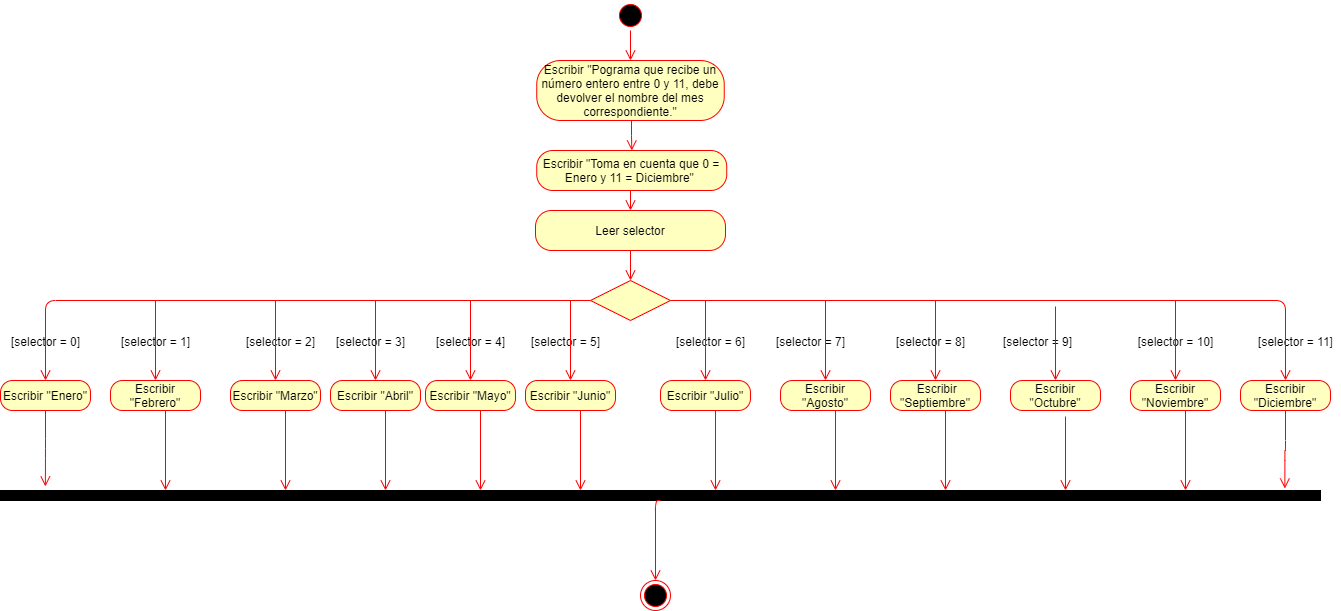

The diagram above was exported from draw.io. Its source (the exported page's mxGraphModel, read from the mxfile embedded in the PNG):
<mxGraphModel dx="1689" dy="1602" grid="1" gridSize="10" guides="1" tooltips="1" connect="1" arrows="1" fold="1" page="1" pageScale="1" pageWidth="827" pageHeight="1169" math="0" shadow="0">
  <root>
    <mxCell id="0" />
    <mxCell id="1" parent="0" />
    <mxCell id="DH1kiQxUDmMr4Rt9AfWI-84" value="" style="ellipse;html=1;shape=startState;fillColor=#000000;strokeColor=#ff0000;" vertex="1" parent="1">
      <mxGeometry x="445" y="-100" width="30" height="30" as="geometry" />
    </mxCell>
    <mxCell id="DH1kiQxUDmMr4Rt9AfWI-153" value="" style="rhombus;whiteSpace=wrap;html=1;fillColor=#ffffc0;strokeColor=#ff0000;" vertex="1" parent="1">
      <mxGeometry x="420" y="180" width="80" height="40" as="geometry" />
    </mxCell>
    <mxCell id="DH1kiQxUDmMr4Rt9AfWI-203" value="Escribir &quot;Pograma que recibe un número entero entre 0 y 11, debe devolver el nombre del mes correspondiente.&quot;" style="rounded=1;whiteSpace=wrap;html=1;arcSize=40;fontColor=#000000;fillColor=#ffffc0;strokeColor=#ff0000;" vertex="1" parent="1">
      <mxGeometry x="366.25" y="-40" width="187.5" height="60" as="geometry" />
    </mxCell>
    <mxCell id="DH1kiQxUDmMr4Rt9AfWI-208" value="" style="edgeStyle=orthogonalEdgeStyle;html=1;align=left;verticalAlign=top;endArrow=open;endSize=8;strokeColor=#ff0000;exitX=0.5;exitY=1;exitDx=0;exitDy=0;" edge="1" parent="1" source="DH1kiQxUDmMr4Rt9AfWI-84">
      <mxGeometry x="-1" relative="1" as="geometry">
        <mxPoint x="460" y="-40" as="targetPoint" />
        <mxPoint x="470" y="10" as="sourcePoint" />
      </mxGeometry>
    </mxCell>
    <mxCell id="DH1kiQxUDmMr4Rt9AfWI-219" value="Escribir &quot;Toma en cuenta que 0 = Enero y 11 = Diciembre&quot;&amp;nbsp;" style="rounded=1;whiteSpace=wrap;html=1;arcSize=40;fontColor=#000000;fillColor=#ffffc0;strokeColor=#ff0000;" vertex="1" parent="1">
      <mxGeometry x="366.25" y="50" width="190" height="40" as="geometry" />
    </mxCell>
    <mxCell id="DH1kiQxUDmMr4Rt9AfWI-221" value="Leer selector" style="rounded=1;whiteSpace=wrap;html=1;arcSize=40;fontColor=#000000;fillColor=#ffffc0;strokeColor=#ff0000;" vertex="1" parent="1">
      <mxGeometry x="365" y="110" width="190" height="40" as="geometry" />
    </mxCell>
    <mxCell id="DH1kiQxUDmMr4Rt9AfWI-222" value="Escribir &quot;Enero&quot;" style="rounded=1;whiteSpace=wrap;html=1;arcSize=40;fontColor=#000000;fillColor=#ffffc0;strokeColor=#ff0000;" vertex="1" parent="1">
      <mxGeometry x="-170" y="280" width="90" height="30" as="geometry" />
    </mxCell>
    <mxCell id="DH1kiQxUDmMr4Rt9AfWI-223" value="Escribir &quot;Febrero&quot;" style="rounded=1;whiteSpace=wrap;html=1;arcSize=40;fontColor=#000000;fillColor=#ffffc0;strokeColor=#ff0000;" vertex="1" parent="1">
      <mxGeometry x="-60" y="280" width="90" height="30" as="geometry" />
    </mxCell>
    <mxCell id="DH1kiQxUDmMr4Rt9AfWI-224" value="Escribir &quot;Marzo&quot;" style="rounded=1;whiteSpace=wrap;html=1;arcSize=40;fontColor=#000000;fillColor=#ffffc0;strokeColor=#ff0000;" vertex="1" parent="1">
      <mxGeometry x="60" y="280" width="90" height="30" as="geometry" />
    </mxCell>
    <mxCell id="DH1kiQxUDmMr4Rt9AfWI-225" value="Escribir &quot;Abril&quot;" style="rounded=1;whiteSpace=wrap;html=1;arcSize=40;fontColor=#000000;fillColor=#ffffc0;strokeColor=#ff0000;" vertex="1" parent="1">
      <mxGeometry x="160" y="280" width="90" height="30" as="geometry" />
    </mxCell>
    <mxCell id="DH1kiQxUDmMr4Rt9AfWI-226" value="Escribir &quot;Mayo&quot;" style="rounded=1;whiteSpace=wrap;html=1;arcSize=40;fontColor=#000000;fillColor=#ffffc0;strokeColor=#ff0000;" vertex="1" parent="1">
      <mxGeometry x="255" y="280" width="90" height="30" as="geometry" />
    </mxCell>
    <mxCell id="DH1kiQxUDmMr4Rt9AfWI-227" value="Escribir &quot;Junio&quot;" style="rounded=1;whiteSpace=wrap;html=1;arcSize=40;fontColor=#000000;fillColor=#ffffc0;strokeColor=#ff0000;" vertex="1" parent="1">
      <mxGeometry x="355" y="280" width="90" height="30" as="geometry" />
    </mxCell>
    <mxCell id="DH1kiQxUDmMr4Rt9AfWI-228" value="Escribir &quot;Julio&quot;" style="rounded=1;whiteSpace=wrap;html=1;arcSize=40;fontColor=#000000;fillColor=#ffffc0;strokeColor=#ff0000;" vertex="1" parent="1">
      <mxGeometry x="490" y="280" width="90" height="30" as="geometry" />
    </mxCell>
    <mxCell id="DH1kiQxUDmMr4Rt9AfWI-230" value="Escribir &quot;Agosto&quot;" style="rounded=1;whiteSpace=wrap;html=1;arcSize=40;fontColor=#000000;fillColor=#ffffc0;strokeColor=#ff0000;" vertex="1" parent="1">
      <mxGeometry x="610" y="280" width="90" height="30" as="geometry" />
    </mxCell>
    <mxCell id="DH1kiQxUDmMr4Rt9AfWI-231" value="&amp;nbsp;Escribir &quot;Septiembre&quot;" style="rounded=1;whiteSpace=wrap;html=1;arcSize=40;fontColor=#000000;fillColor=#ffffc0;strokeColor=#ff0000;" vertex="1" parent="1">
      <mxGeometry x="720" y="280" width="90" height="30" as="geometry" />
    </mxCell>
    <mxCell id="DH1kiQxUDmMr4Rt9AfWI-232" value="Escribir &quot;Octubre&quot;" style="rounded=1;whiteSpace=wrap;html=1;arcSize=40;fontColor=#000000;fillColor=#ffffc0;strokeColor=#ff0000;" vertex="1" parent="1">
      <mxGeometry x="840" y="280" width="90" height="30" as="geometry" />
    </mxCell>
    <mxCell id="DH1kiQxUDmMr4Rt9AfWI-233" value="Escribir &quot;Noviembre&quot;" style="rounded=1;whiteSpace=wrap;html=1;arcSize=40;fontColor=#000000;fillColor=#ffffc0;strokeColor=#ff0000;" vertex="1" parent="1">
      <mxGeometry x="960" y="280" width="90" height="30" as="geometry" />
    </mxCell>
    <mxCell id="DH1kiQxUDmMr4Rt9AfWI-234" value="Escribir &quot;Diciembre&quot;" style="rounded=1;whiteSpace=wrap;html=1;arcSize=40;fontColor=#000000;fillColor=#ffffc0;strokeColor=#ff0000;" vertex="1" parent="1">
      <mxGeometry x="1070" y="280" width="90" height="30" as="geometry" />
    </mxCell>
    <mxCell id="DH1kiQxUDmMr4Rt9AfWI-236" value="" style="rounded=0;whiteSpace=wrap;html=1;fontSize=29;fillColor=#000000;" vertex="1" parent="1">
      <mxGeometry x="-170" y="390" width="1320" height="10" as="geometry" />
    </mxCell>
    <mxCell id="DH1kiQxUDmMr4Rt9AfWI-238" value="&lt;font style=&quot;font-size: 12px&quot;&gt;[selector = 0]&lt;/font&gt;" style="text;html=1;align=center;verticalAlign=middle;resizable=0;points=[];autosize=1;fontSize=29;" vertex="1" parent="1">
      <mxGeometry x="-165" y="210" width="80" height="50" as="geometry" />
    </mxCell>
    <mxCell id="DH1kiQxUDmMr4Rt9AfWI-239" value="&lt;font style=&quot;font-size: 12px&quot;&gt;[selector = 1]&lt;/font&gt;" style="text;html=1;align=center;verticalAlign=middle;resizable=0;points=[];autosize=1;fontSize=29;" vertex="1" parent="1">
      <mxGeometry x="-55" y="210" width="80" height="50" as="geometry" />
    </mxCell>
    <mxCell id="DH1kiQxUDmMr4Rt9AfWI-240" value="&lt;font style=&quot;font-size: 12px&quot;&gt;[selector = 2]&lt;/font&gt;" style="text;html=1;align=center;verticalAlign=middle;resizable=0;points=[];autosize=1;fontSize=29;" vertex="1" parent="1">
      <mxGeometry x="70" y="210" width="80" height="50" as="geometry" />
    </mxCell>
    <mxCell id="DH1kiQxUDmMr4Rt9AfWI-241" value="&lt;font style=&quot;font-size: 12px&quot;&gt;[selector = 3]&lt;/font&gt;" style="text;html=1;align=center;verticalAlign=middle;resizable=0;points=[];autosize=1;fontSize=29;" vertex="1" parent="1">
      <mxGeometry x="160" y="210" width="80" height="50" as="geometry" />
    </mxCell>
    <mxCell id="DH1kiQxUDmMr4Rt9AfWI-242" value="&lt;font style=&quot;font-size: 12px&quot;&gt;[selector = 4]&lt;/font&gt;" style="text;html=1;align=center;verticalAlign=middle;resizable=0;points=[];autosize=1;fontSize=29;" vertex="1" parent="1">
      <mxGeometry x="260" y="210" width="80" height="50" as="geometry" />
    </mxCell>
    <mxCell id="DH1kiQxUDmMr4Rt9AfWI-243" value="&lt;font style=&quot;font-size: 12px&quot;&gt;[selector = 5]&lt;/font&gt;" style="text;html=1;align=center;verticalAlign=middle;resizable=0;points=[];autosize=1;fontSize=29;" vertex="1" parent="1">
      <mxGeometry x="355" y="210" width="80" height="50" as="geometry" />
    </mxCell>
    <mxCell id="DH1kiQxUDmMr4Rt9AfWI-244" value="&lt;font style=&quot;font-size: 12px&quot;&gt;[selector = 6]&lt;/font&gt;" style="text;html=1;align=center;verticalAlign=middle;resizable=0;points=[];autosize=1;fontSize=29;" vertex="1" parent="1">
      <mxGeometry x="500" y="210" width="80" height="50" as="geometry" />
    </mxCell>
    <mxCell id="DH1kiQxUDmMr4Rt9AfWI-245" value="&lt;font style=&quot;font-size: 12px&quot;&gt;[selector = 7]&lt;/font&gt;" style="text;html=1;align=center;verticalAlign=middle;resizable=0;points=[];autosize=1;fontSize=29;" vertex="1" parent="1">
      <mxGeometry x="600" y="210" width="80" height="50" as="geometry" />
    </mxCell>
    <mxCell id="DH1kiQxUDmMr4Rt9AfWI-246" value="&lt;font style=&quot;font-size: 12px&quot;&gt;[selector = 8]&lt;/font&gt;" style="text;html=1;align=center;verticalAlign=middle;resizable=0;points=[];autosize=1;fontSize=29;" vertex="1" parent="1">
      <mxGeometry x="720" y="210" width="80" height="50" as="geometry" />
    </mxCell>
    <mxCell id="DH1kiQxUDmMr4Rt9AfWI-247" value="&lt;font style=&quot;font-size: 12px&quot;&gt;[selector = 9]&lt;/font&gt;" style="text;html=1;align=center;verticalAlign=middle;resizable=0;points=[];autosize=1;fontSize=29;" vertex="1" parent="1">
      <mxGeometry x="827" y="210" width="80" height="50" as="geometry" />
    </mxCell>
    <mxCell id="DH1kiQxUDmMr4Rt9AfWI-248" value="&lt;font style=&quot;font-size: 12px&quot;&gt;[selector = 10]&lt;/font&gt;" style="text;html=1;align=center;verticalAlign=middle;resizable=0;points=[];autosize=1;fontSize=29;" vertex="1" parent="1">
      <mxGeometry x="960" y="210" width="90" height="50" as="geometry" />
    </mxCell>
    <mxCell id="DH1kiQxUDmMr4Rt9AfWI-249" value="&lt;font style=&quot;font-size: 12px&quot;&gt;[selector = 11]&lt;/font&gt;" style="text;html=1;align=center;verticalAlign=middle;resizable=0;points=[];autosize=1;fontSize=29;" vertex="1" parent="1">
      <mxGeometry x="1080" y="210" width="90" height="50" as="geometry" />
    </mxCell>
    <mxCell id="DH1kiQxUDmMr4Rt9AfWI-250" value="" style="edgeStyle=orthogonalEdgeStyle;html=1;align=left;verticalAlign=top;endArrow=open;endSize=8;strokeColor=#ff0000;entryX=0.5;entryY=0;entryDx=0;entryDy=0;" edge="1" parent="1" target="DH1kiQxUDmMr4Rt9AfWI-219">
      <mxGeometry x="-1" relative="1" as="geometry">
        <mxPoint x="470" y="-30" as="targetPoint" />
        <mxPoint x="461" y="20" as="sourcePoint" />
      </mxGeometry>
    </mxCell>
    <mxCell id="DH1kiQxUDmMr4Rt9AfWI-251" value="" style="edgeStyle=orthogonalEdgeStyle;html=1;align=left;verticalAlign=top;endArrow=open;endSize=8;strokeColor=#ff0000;entryX=0.5;entryY=0;entryDx=0;entryDy=0;" edge="1" parent="1" target="DH1kiQxUDmMr4Rt9AfWI-221">
      <mxGeometry x="-1" relative="1" as="geometry">
        <mxPoint x="471.25" y="60" as="targetPoint" />
        <mxPoint x="460" y="90" as="sourcePoint" />
      </mxGeometry>
    </mxCell>
    <mxCell id="DH1kiQxUDmMr4Rt9AfWI-252" value="" style="edgeStyle=orthogonalEdgeStyle;html=1;align=left;verticalAlign=top;endArrow=open;endSize=8;strokeColor=#ff0000;entryX=0.5;entryY=0;entryDx=0;entryDy=0;" edge="1" parent="1" target="DH1kiQxUDmMr4Rt9AfWI-153">
      <mxGeometry x="-1" relative="1" as="geometry">
        <mxPoint x="470" y="120" as="targetPoint" />
        <mxPoint x="460" y="150" as="sourcePoint" />
      </mxGeometry>
    </mxCell>
    <mxCell id="DH1kiQxUDmMr4Rt9AfWI-255" value="" style="edgeStyle=orthogonalEdgeStyle;html=1;align=left;verticalAlign=top;endArrow=open;endSize=8;strokeColor=#ff0000;entryX=0.5;entryY=0;entryDx=0;entryDy=0;exitX=0;exitY=0.5;exitDx=0;exitDy=0;" edge="1" parent="1" source="DH1kiQxUDmMr4Rt9AfWI-153" target="DH1kiQxUDmMr4Rt9AfWI-222">
      <mxGeometry x="-1" relative="1" as="geometry">
        <mxPoint x="470" y="190" as="targetPoint" />
        <mxPoint x="470" y="160" as="sourcePoint" />
        <Array as="points">
          <mxPoint x="-125" y="200" />
        </Array>
      </mxGeometry>
    </mxCell>
    <mxCell id="DH1kiQxUDmMr4Rt9AfWI-260" value="" style="edgeStyle=orthogonalEdgeStyle;html=1;align=left;verticalAlign=top;endArrow=open;endSize=8;strokeColor=#ff0000;exitX=1;exitY=0.5;exitDx=0;exitDy=0;" edge="1" parent="1" source="DH1kiQxUDmMr4Rt9AfWI-153" target="DH1kiQxUDmMr4Rt9AfWI-234">
      <mxGeometry x="-1" relative="1" as="geometry">
        <mxPoint x="470" y="190" as="targetPoint" />
        <mxPoint x="470" y="160" as="sourcePoint" />
      </mxGeometry>
    </mxCell>
    <mxCell id="DH1kiQxUDmMr4Rt9AfWI-262" value="" style="edgeStyle=orthogonalEdgeStyle;html=1;align=left;verticalAlign=top;endArrow=open;endSize=8;strokeColor=#ff0000;entryX=0.5;entryY=0;entryDx=0;entryDy=0;" edge="1" parent="1" target="DH1kiQxUDmMr4Rt9AfWI-233">
      <mxGeometry x="-1" relative="1" as="geometry">
        <mxPoint x="470" y="190" as="targetPoint" />
        <mxPoint x="1005" y="200" as="sourcePoint" />
      </mxGeometry>
    </mxCell>
    <mxCell id="DH1kiQxUDmMr4Rt9AfWI-263" value="" style="edgeStyle=orthogonalEdgeStyle;html=1;align=left;verticalAlign=top;endArrow=open;endSize=8;strokeColor=#ff0000;entryX=0.5;entryY=0;entryDx=0;entryDy=0;exitX=0.725;exitY=-0.08;exitDx=0;exitDy=0;exitPerimeter=0;" edge="1" parent="1" source="DH1kiQxUDmMr4Rt9AfWI-247" target="DH1kiQxUDmMr4Rt9AfWI-232">
      <mxGeometry x="-1" relative="1" as="geometry">
        <mxPoint x="1015" y="290" as="targetPoint" />
        <mxPoint x="1015" y="210" as="sourcePoint" />
      </mxGeometry>
    </mxCell>
    <mxCell id="DH1kiQxUDmMr4Rt9AfWI-264" value="" style="edgeStyle=orthogonalEdgeStyle;html=1;align=left;verticalAlign=top;endArrow=open;endSize=8;strokeColor=#ff0000;" edge="1" parent="1" target="DH1kiQxUDmMr4Rt9AfWI-231">
      <mxGeometry x="-1" relative="1" as="geometry">
        <mxPoint x="895" y="290" as="targetPoint" />
        <mxPoint x="765" y="200" as="sourcePoint" />
      </mxGeometry>
    </mxCell>
    <mxCell id="DH1kiQxUDmMr4Rt9AfWI-265" value="" style="edgeStyle=orthogonalEdgeStyle;html=1;align=left;verticalAlign=top;endArrow=open;endSize=8;strokeColor=#ff0000;entryX=0.5;entryY=0;entryDx=0;entryDy=0;" edge="1" parent="1" target="DH1kiQxUDmMr4Rt9AfWI-230">
      <mxGeometry x="-1" relative="1" as="geometry">
        <mxPoint x="775" y="290" as="targetPoint" />
        <mxPoint x="655" y="200" as="sourcePoint" />
      </mxGeometry>
    </mxCell>
    <mxCell id="DH1kiQxUDmMr4Rt9AfWI-266" value="" style="edgeStyle=orthogonalEdgeStyle;html=1;align=left;verticalAlign=top;endArrow=open;endSize=8;strokeColor=#ff0000;" edge="1" parent="1" target="DH1kiQxUDmMr4Rt9AfWI-228">
      <mxGeometry x="-1" relative="1" as="geometry">
        <mxPoint x="665" y="290" as="targetPoint" />
        <mxPoint x="535" y="200" as="sourcePoint" />
      </mxGeometry>
    </mxCell>
    <mxCell id="DH1kiQxUDmMr4Rt9AfWI-268" value="" style="edgeStyle=orthogonalEdgeStyle;html=1;align=left;verticalAlign=top;endArrow=open;endSize=8;strokeColor=#ff0000;entryX=0.5;entryY=0;entryDx=0;entryDy=0;" edge="1" parent="1" target="DH1kiQxUDmMr4Rt9AfWI-227">
      <mxGeometry x="-1" relative="1" as="geometry">
        <mxPoint x="545" y="290" as="targetPoint" />
        <mxPoint x="400" y="200" as="sourcePoint" />
      </mxGeometry>
    </mxCell>
    <mxCell id="DH1kiQxUDmMr4Rt9AfWI-269" value="" style="edgeStyle=orthogonalEdgeStyle;html=1;align=left;verticalAlign=top;endArrow=open;endSize=8;strokeColor=#ff0000;entryX=0.5;entryY=0;entryDx=0;entryDy=0;" edge="1" parent="1" target="DH1kiQxUDmMr4Rt9AfWI-226">
      <mxGeometry x="-1" relative="1" as="geometry">
        <mxPoint x="410" y="290" as="targetPoint" />
        <mxPoint x="300" y="200" as="sourcePoint" />
      </mxGeometry>
    </mxCell>
    <mxCell id="DH1kiQxUDmMr4Rt9AfWI-270" value="" style="edgeStyle=orthogonalEdgeStyle;html=1;align=left;verticalAlign=top;endArrow=open;endSize=8;strokeColor=#ff0000;entryX=0.5;entryY=0;entryDx=0;entryDy=0;" edge="1" parent="1" target="DH1kiQxUDmMr4Rt9AfWI-225">
      <mxGeometry x="-1" relative="1" as="geometry">
        <mxPoint x="310" y="290" as="targetPoint" />
        <mxPoint x="205" y="200" as="sourcePoint" />
      </mxGeometry>
    </mxCell>
    <mxCell id="DH1kiQxUDmMr4Rt9AfWI-271" value="" style="edgeStyle=orthogonalEdgeStyle;html=1;align=left;verticalAlign=top;endArrow=open;endSize=8;strokeColor=#ff0000;entryX=0.5;entryY=0;entryDx=0;entryDy=0;" edge="1" parent="1" target="DH1kiQxUDmMr4Rt9AfWI-224">
      <mxGeometry x="-1" relative="1" as="geometry">
        <mxPoint x="215" y="290" as="targetPoint" />
        <mxPoint x="105" y="200" as="sourcePoint" />
      </mxGeometry>
    </mxCell>
    <mxCell id="DH1kiQxUDmMr4Rt9AfWI-272" value="" style="edgeStyle=orthogonalEdgeStyle;html=1;align=left;verticalAlign=top;endArrow=open;endSize=8;strokeColor=#ff0000;entryX=0.5;entryY=0;entryDx=0;entryDy=0;" edge="1" parent="1" target="DH1kiQxUDmMr4Rt9AfWI-223">
      <mxGeometry x="-1" relative="1" as="geometry">
        <mxPoint x="115" y="290" as="targetPoint" />
        <mxPoint x="-15" y="200" as="sourcePoint" />
      </mxGeometry>
    </mxCell>
    <mxCell id="DH1kiQxUDmMr4Rt9AfWI-287" value="" style="edgeStyle=orthogonalEdgeStyle;html=1;align=left;verticalAlign=top;endArrow=open;endSize=8;strokeColor=#ff0000;entryX=0.5;entryY=0;entryDx=0;entryDy=0;" edge="1" parent="1">
      <mxGeometry x="-1" relative="1" as="geometry">
        <mxPoint x="1015" y="390" as="targetPoint" />
        <mxPoint x="1015" y="310" as="sourcePoint" />
      </mxGeometry>
    </mxCell>
    <mxCell id="DH1kiQxUDmMr4Rt9AfWI-288" value="" style="edgeStyle=orthogonalEdgeStyle;html=1;align=left;verticalAlign=top;endArrow=open;endSize=8;strokeColor=#ff0000;entryX=0.5;entryY=0;entryDx=0;entryDy=0;exitX=0.725;exitY=-0.08;exitDx=0;exitDy=0;exitPerimeter=0;" edge="1" parent="1">
      <mxGeometry x="-1" relative="1" as="geometry">
        <mxPoint x="895" y="390" as="targetPoint" />
        <mxPoint x="895" y="316" as="sourcePoint" />
      </mxGeometry>
    </mxCell>
    <mxCell id="DH1kiQxUDmMr4Rt9AfWI-289" value="" style="edgeStyle=orthogonalEdgeStyle;html=1;align=left;verticalAlign=top;endArrow=open;endSize=8;strokeColor=#ff0000;" edge="1" parent="1">
      <mxGeometry x="-1" relative="1" as="geometry">
        <mxPoint x="775" y="390" as="targetPoint" />
        <mxPoint x="775" y="310" as="sourcePoint" />
      </mxGeometry>
    </mxCell>
    <mxCell id="DH1kiQxUDmMr4Rt9AfWI-290" value="" style="edgeStyle=orthogonalEdgeStyle;html=1;align=left;verticalAlign=top;endArrow=open;endSize=8;strokeColor=#ff0000;entryX=0.5;entryY=0;entryDx=0;entryDy=0;" edge="1" parent="1">
      <mxGeometry x="-1" relative="1" as="geometry">
        <mxPoint x="665" y="390" as="targetPoint" />
        <mxPoint x="665" y="310" as="sourcePoint" />
      </mxGeometry>
    </mxCell>
    <mxCell id="DH1kiQxUDmMr4Rt9AfWI-291" value="" style="edgeStyle=orthogonalEdgeStyle;html=1;align=left;verticalAlign=top;endArrow=open;endSize=8;strokeColor=#ff0000;" edge="1" parent="1">
      <mxGeometry x="-1" relative="1" as="geometry">
        <mxPoint x="545" y="390" as="targetPoint" />
        <mxPoint x="545" y="310" as="sourcePoint" />
      </mxGeometry>
    </mxCell>
    <mxCell id="DH1kiQxUDmMr4Rt9AfWI-292" value="" style="edgeStyle=orthogonalEdgeStyle;html=1;align=left;verticalAlign=top;endArrow=open;endSize=8;strokeColor=#ff0000;entryX=0.5;entryY=0;entryDx=0;entryDy=0;" edge="1" parent="1">
      <mxGeometry x="-1" relative="1" as="geometry">
        <mxPoint x="410" y="390" as="targetPoint" />
        <mxPoint x="410" y="310" as="sourcePoint" />
      </mxGeometry>
    </mxCell>
    <mxCell id="DH1kiQxUDmMr4Rt9AfWI-293" value="" style="edgeStyle=orthogonalEdgeStyle;html=1;align=left;verticalAlign=top;endArrow=open;endSize=8;strokeColor=#ff0000;entryX=0.5;entryY=0;entryDx=0;entryDy=0;" edge="1" parent="1">
      <mxGeometry x="-1" relative="1" as="geometry">
        <mxPoint x="310" y="390" as="targetPoint" />
        <mxPoint x="310" y="310" as="sourcePoint" />
      </mxGeometry>
    </mxCell>
    <mxCell id="DH1kiQxUDmMr4Rt9AfWI-294" value="" style="edgeStyle=orthogonalEdgeStyle;html=1;align=left;verticalAlign=top;endArrow=open;endSize=8;strokeColor=#ff0000;entryX=0.5;entryY=0;entryDx=0;entryDy=0;" edge="1" parent="1">
      <mxGeometry x="-1" relative="1" as="geometry">
        <mxPoint x="215" y="390" as="targetPoint" />
        <mxPoint x="215" y="310" as="sourcePoint" />
      </mxGeometry>
    </mxCell>
    <mxCell id="DH1kiQxUDmMr4Rt9AfWI-295" value="" style="edgeStyle=orthogonalEdgeStyle;html=1;align=left;verticalAlign=top;endArrow=open;endSize=8;strokeColor=#ff0000;entryX=0.5;entryY=0;entryDx=0;entryDy=0;" edge="1" parent="1">
      <mxGeometry x="-1" relative="1" as="geometry">
        <mxPoint x="115" y="390" as="targetPoint" />
        <mxPoint x="115" y="310" as="sourcePoint" />
      </mxGeometry>
    </mxCell>
    <mxCell id="DH1kiQxUDmMr4Rt9AfWI-296" value="" style="edgeStyle=orthogonalEdgeStyle;html=1;align=left;verticalAlign=top;endArrow=open;endSize=8;strokeColor=#ff0000;entryX=0.5;entryY=0;entryDx=0;entryDy=0;" edge="1" parent="1">
      <mxGeometry x="-1" relative="1" as="geometry">
        <mxPoint x="-5" y="390" as="targetPoint" />
        <mxPoint x="-5" y="310" as="sourcePoint" />
      </mxGeometry>
    </mxCell>
    <mxCell id="DH1kiQxUDmMr4Rt9AfWI-298" value="" style="edgeStyle=orthogonalEdgeStyle;html=1;align=left;verticalAlign=top;endArrow=open;endSize=8;strokeColor=#ff0000;entryX=0.034;entryY=-0.4;entryDx=0;entryDy=0;exitX=0.5;exitY=1;exitDx=0;exitDy=0;entryPerimeter=0;" edge="1" parent="1" source="DH1kiQxUDmMr4Rt9AfWI-222" target="DH1kiQxUDmMr4Rt9AfWI-236">
      <mxGeometry x="-1" relative="1" as="geometry">
        <mxPoint x="5" y="400" as="targetPoint" />
        <mxPoint x="5" y="320" as="sourcePoint" />
      </mxGeometry>
    </mxCell>
    <mxCell id="DH1kiQxUDmMr4Rt9AfWI-300" value="" style="edgeStyle=orthogonalEdgeStyle;html=1;align=left;verticalAlign=top;endArrow=open;endSize=8;strokeColor=#ff0000;entryX=0.973;entryY=-0.2;entryDx=0;entryDy=0;exitX=0.5;exitY=1;exitDx=0;exitDy=0;entryPerimeter=0;" edge="1" parent="1" source="DH1kiQxUDmMr4Rt9AfWI-234" target="DH1kiQxUDmMr4Rt9AfWI-236">
      <mxGeometry x="-1" relative="1" as="geometry">
        <mxPoint x="1025" y="400" as="targetPoint" />
        <mxPoint x="1025" y="320" as="sourcePoint" />
      </mxGeometry>
    </mxCell>
    <mxCell id="DH1kiQxUDmMr4Rt9AfWI-301" value="" style="ellipse;html=1;shape=endState;fillColor=#000000;strokeColor=#ff0000;fontSize=29;" vertex="1" parent="1">
      <mxGeometry x="470" y="480" width="30" height="30" as="geometry" />
    </mxCell>
    <mxCell id="DH1kiQxUDmMr4Rt9AfWI-302" value="" style="edgeStyle=orthogonalEdgeStyle;html=1;align=left;verticalAlign=top;endArrow=open;endSize=8;strokeColor=#ff0000;entryX=0.5;entryY=0;entryDx=0;entryDy=0;exitX=0.5;exitY=1;exitDx=0;exitDy=0;" edge="1" parent="1" source="DH1kiQxUDmMr4Rt9AfWI-236" target="DH1kiQxUDmMr4Rt9AfWI-301">
      <mxGeometry x="-1" relative="1" as="geometry">
        <mxPoint x="420" y="400" as="targetPoint" />
        <mxPoint x="420" y="320" as="sourcePoint" />
        <Array as="points">
          <mxPoint x="485" y="400" />
        </Array>
      </mxGeometry>
    </mxCell>
  </root>
</mxGraphModel>